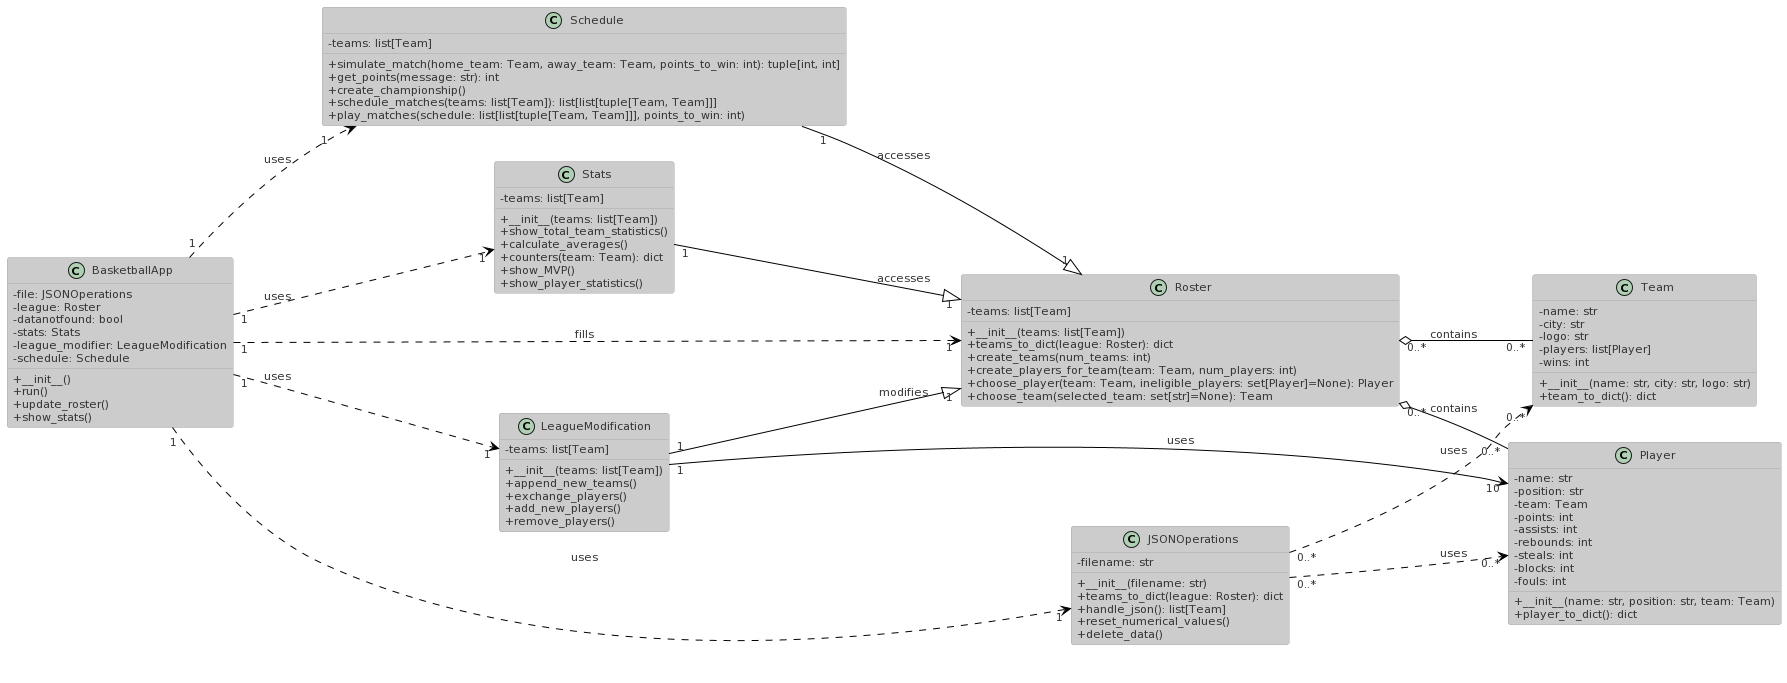

The diagram above was rendered by PlantUML. Its source (embedded in the PNG):
@startuml
!theme reddress-lightblue
left to right direction
hide empty members
skinparam classAttributeIconSize 0

' This class represents a basketball team
class Team {
  - name: str
  - city: str
  - logo: str
  - players: list[Player]
  - wins: int
  + __init__(name: str, city: str, logo: str)
  + team_to_dict(): dict
}

' This class represents a basketball player
class Player {
  - name: str
  - position: str
  - team: Team
  - points: int
  - assists: int
  - rebounds: int
  - steals: int
  - blocks: int
  - fouls: int
  + __init__(name: str, position: str, team: Team)
  + player_to_dict(): dict
}

' This class represents a roster of teams
class Roster {
  - teams: list[Team]
  + __init__(teams: list[Team])
  + teams_to_dict(league: Roster): dict
  + create_teams(num_teams: int)
  + create_players_for_team(team: Team, num_players: int)
  + choose_player(team: Team, ineligible_players: set[Player]=None): Player
  + choose_team(selected_team: set[str]=None): Team
}

' This class represents a schedule of matches
class Schedule {
  - teams: list[Team]
  + simulate_match(home_team: Team, away_team: Team, points_to_win: int): tuple[int, int]
  + get_points(message: str): int
  + create_championship()
  + schedule_matches(teams: list[Team]): list[list[tuple[Team, Team]]]
  + play_matches(schedule: list[list[tuple[Team, Team]]], points_to_win: int)
}

' This class represents a modification of the league
class LeagueModification {
  - teams: list[Team]
  + __init__(teams: list[Team])
  + append_new_teams()
  + exchange_players()
  + add_new_players()
  + remove_players()
}

' This class represents the statistics of the league
class Stats {
  - teams: list[Team]
  + __init__(teams: list[Team])
  + show_total_team_statistics()
  + calculate_averages()
  + counters(team: Team): dict
  + show_MVP()
  + show_player_statistics()
}

' This class represents the JSON operations of the league
class JSONOperations {
  - filename: str
  + __init__(filename: str)
  + teams_to_dict(league: Roster): dict
  + handle_json(): list[Team]
  + reset_numerical_values()
  + delete_data()
}

' This class represents the main application of the basketball simulation
class BasketballApp {
  - file: JSONOperations
  - league: Roster
  - datanotfound: bool
  - stats: Stats
  - league_modifier: LeagueModification
  - schedule: Schedule
  + __init__()
  + run()
  + update_roster()
  + show_stats()
}




' A schedule can access a roster
Schedule "1" --|> "1" Roster: accesses



' A league modification can modify a roster
LeagueModification "1" --|> "1" Roster: modifies
LeagueModification "1" --> "10" Player: uses

' A stats class can access a roster
Stats "1" --|> "1" Roster: accesses

' A JSON operations class can handle a roster
JSONOperations "0..*" ..> "0..*" Team: uses
JSONOperations "0..*" ..> "0..*" Player: uses

Roster "0..*" o-- "0..*" Team : contains
Roster "0..*" o-- "0..*" Player : contains

' A basketball app inherits from JSON operations and uses other classes
BasketballApp "1" ..> "1" JSONOperations: uses
BasketballApp "1" ..> "1" Roster: fills
BasketballApp "1" ..> "1" Stats: uses
BasketballApp "1" ..> "1" LeagueModification: uses
BasketballApp "1" ..> "1" Schedule: uses
@enduml